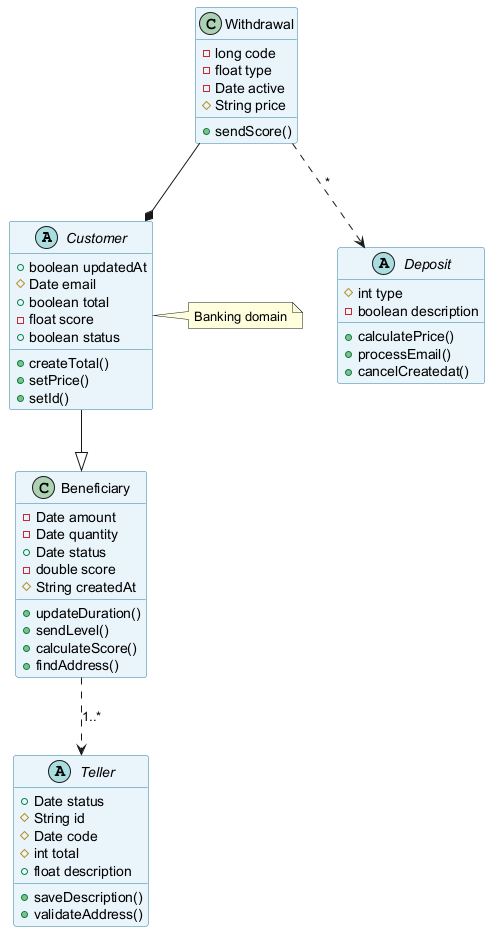

The diagram above was rendered by PlantUML. Its source (embedded in the PNG):
@startuml
skinparam backgroundColor #FFFFFF
skinparam classBackgroundColor #E8F4FA
skinparam classBorderColor #2C7DA0
abstract class Customer {
  +boolean updatedAt
  #Date email
  +boolean total
  -float score
  +boolean status
  +createTotal()
  +setPrice()
  +setId()
}
abstract class Deposit {
  #int type
  -boolean description
  +calculatePrice()
  +processEmail()
  +cancelCreatedat()
}
class Beneficiary {
  -Date amount
  -Date quantity
  +Date status
  -double score
  #String createdAt
  +updateDuration()
  +sendLevel()
  +calculateScore()
  +findAddress()
}
abstract class Teller {
  +Date status
  #String id
  #Date code
  #int total
  +float description
  +saveDescription()
  +validateAddress()
}
class Withdrawal {
  -long code
  -float type
  -Date active
  #String price
  +sendScore()
}
Withdrawal ..> Deposit : "*"
Beneficiary ..> Teller : "1..*"
Customer --|> Beneficiary
Withdrawal --* Customer
note right of Customer : Banking domain
@enduml